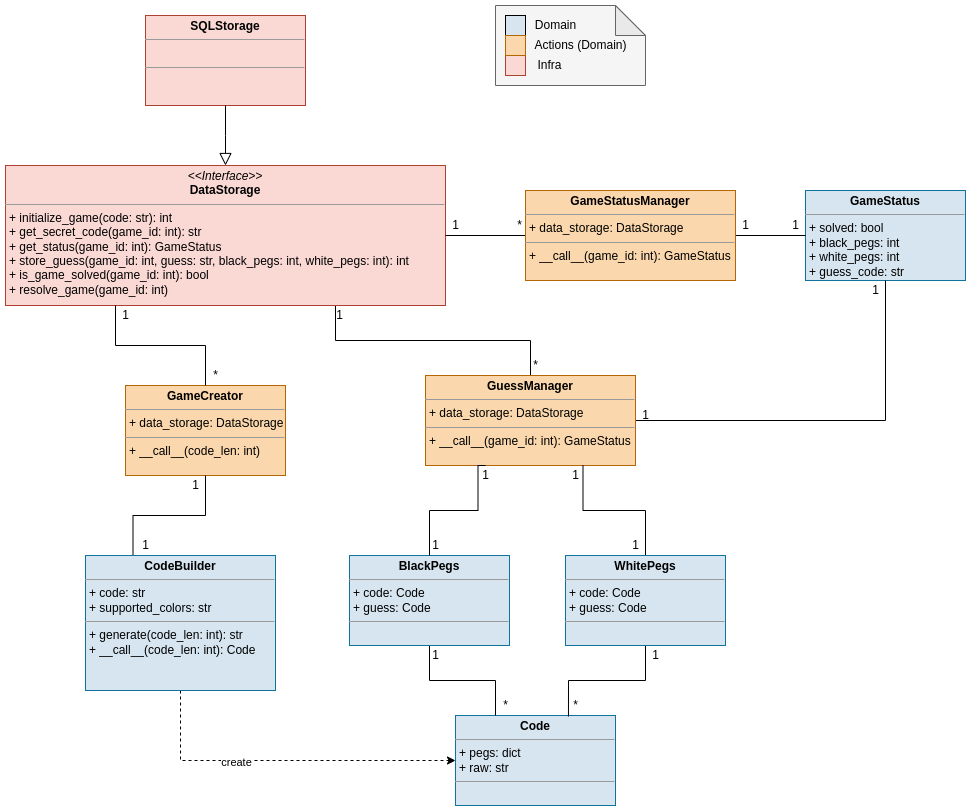

The diagram above was exported from draw.io. Its source (the exported page's mxGraphModel, read from the mxfile embedded in the PNG):
<mxGraphModel dx="1422" dy="1937" grid="1" gridSize="10" guides="1" tooltips="1" connect="1" arrows="1" fold="1" page="1" pageScale="1" pageWidth="827" pageHeight="1169" math="0" shadow="0">
  <root>
    <mxCell id="WIyWlLk6GJQsqaUBKTNV-0" />
    <mxCell id="WIyWlLk6GJQsqaUBKTNV-1" parent="WIyWlLk6GJQsqaUBKTNV-0" />
    <mxCell id="Ziuu0tUwD023WUvDv8rH-91" value="" style="shape=note;whiteSpace=wrap;html=1;backgroundOutline=1;darkOpacity=0.05;fillColor=#f5f5f5;fontColor=#333333;strokeColor=#666666;" vertex="1" parent="WIyWlLk6GJQsqaUBKTNV-1">
      <mxGeometry x="560" y="-30" width="150" height="80" as="geometry" />
    </mxCell>
    <mxCell id="Ziuu0tUwD023WUvDv8rH-51" style="edgeStyle=orthogonalEdgeStyle;rounded=0;orthogonalLoop=1;jettySize=auto;html=1;exitX=0.75;exitY=1;exitDx=0;exitDy=0;startArrow=none;startFill=0;endArrow=none;endFill=0;" edge="1" parent="WIyWlLk6GJQsqaUBKTNV-1" source="Ziuu0tUwD023WUvDv8rH-5" target="Ziuu0tUwD023WUvDv8rH-31">
      <mxGeometry relative="1" as="geometry" />
    </mxCell>
    <mxCell id="Ziuu0tUwD023WUvDv8rH-5" value="&lt;p style=&quot;margin: 0px ; margin-top: 4px ; text-align: center&quot;&gt;&lt;i&gt;&amp;lt;&amp;lt;Interface&amp;gt;&amp;gt;&lt;/i&gt;&lt;br&gt;&lt;b&gt;DataStorage&lt;/b&gt;&lt;/p&gt;&lt;hr size=&quot;1&quot;&gt;&lt;p style=&quot;margin: 0px ; margin-left: 4px&quot;&gt;+&amp;nbsp;initialize_game(code: str): int&lt;br&gt;+ get_secret_code(game_id: int): str&lt;/p&gt;&lt;p style=&quot;margin: 0px ; margin-left: 4px&quot;&gt;+&amp;nbsp;get_status(game_id: int): GameStatus&lt;/p&gt;&lt;p style=&quot;margin: 0px ; margin-left: 4px&quot;&gt;+&amp;nbsp;store_guess(game_id: int, guess: str, black_pegs: int, white_pegs: int): int&lt;/p&gt;&lt;p style=&quot;margin: 0px ; margin-left: 4px&quot;&gt;+&amp;nbsp;is_game_solved(game_id: int): bool&lt;/p&gt;&lt;p style=&quot;margin: 0px ; margin-left: 4px&quot;&gt;+&amp;nbsp;resolve_game(game_id: int)&lt;/p&gt;" style="verticalAlign=top;align=left;overflow=fill;fontSize=12;fontFamily=Helvetica;html=1;fillColor=#fad9d5;strokeColor=#ae4132;" vertex="1" parent="WIyWlLk6GJQsqaUBKTNV-1">
      <mxGeometry x="70" y="130" width="440" height="140" as="geometry" />
    </mxCell>
    <mxCell id="Ziuu0tUwD023WUvDv8rH-7" value="&lt;p style=&quot;margin: 0px ; margin-top: 4px ; text-align: center&quot;&gt;&lt;b&gt;SQLStorage&lt;/b&gt;&lt;br&gt;&lt;/p&gt;&lt;hr size=&quot;1&quot;&gt;&lt;p style=&quot;margin: 0px ; margin-left: 4px&quot;&gt;&lt;br&gt;&lt;/p&gt;&lt;hr size=&quot;1&quot;&gt;&lt;p style=&quot;margin: 0px ; margin-left: 4px&quot;&gt;&lt;br&gt;&lt;/p&gt;" style="verticalAlign=top;align=left;overflow=fill;fontSize=12;fontFamily=Helvetica;html=1;fillColor=#fad9d5;strokeColor=#ae4132;" vertex="1" parent="WIyWlLk6GJQsqaUBKTNV-1">
      <mxGeometry x="210" y="-20" width="160" height="90" as="geometry" />
    </mxCell>
    <mxCell id="Ziuu0tUwD023WUvDv8rH-8" value="" style="endArrow=block;endSize=10;endFill=0;shadow=0;strokeWidth=1;rounded=0;edgeStyle=elbowEdgeStyle;elbow=vertical;exitX=0.5;exitY=1;exitDx=0;exitDy=0;" edge="1" parent="WIyWlLk6GJQsqaUBKTNV-1" source="Ziuu0tUwD023WUvDv8rH-7" target="Ziuu0tUwD023WUvDv8rH-5">
      <mxGeometry width="160" relative="1" as="geometry">
        <mxPoint x="580" y="822" as="sourcePoint" />
        <mxPoint x="470" y="720" as="targetPoint" />
      </mxGeometry>
    </mxCell>
    <mxCell id="Ziuu0tUwD023WUvDv8rH-9" value="&lt;p style=&quot;margin: 0px ; margin-top: 4px ; text-align: center&quot;&gt;&lt;b&gt;GameCreator&lt;/b&gt;&lt;/p&gt;&lt;hr size=&quot;1&quot;&gt;&lt;p style=&quot;margin: 0px ; margin-left: 4px&quot;&gt;+ data_storage: DataStorage&lt;/p&gt;&lt;hr size=&quot;1&quot;&gt;&lt;p style=&quot;margin: 0px ; margin-left: 4px&quot;&gt;+ __call__(code_len: int)&lt;/p&gt;" style="verticalAlign=top;align=left;overflow=fill;fontSize=12;fontFamily=Helvetica;html=1;fillColor=#fad7ac;strokeColor=#b46504;" vertex="1" parent="WIyWlLk6GJQsqaUBKTNV-1">
      <mxGeometry x="190" y="350" width="160" height="90" as="geometry" />
    </mxCell>
    <mxCell id="Ziuu0tUwD023WUvDv8rH-47" style="edgeStyle=orthogonalEdgeStyle;rounded=0;orthogonalLoop=1;jettySize=auto;html=1;exitX=0.25;exitY=0;exitDx=0;exitDy=0;entryX=0.5;entryY=1;entryDx=0;entryDy=0;endArrow=none;endFill=0;startArrow=none;startFill=0;" edge="1" parent="WIyWlLk6GJQsqaUBKTNV-1" source="Ziuu0tUwD023WUvDv8rH-14" target="Ziuu0tUwD023WUvDv8rH-9">
      <mxGeometry relative="1" as="geometry" />
    </mxCell>
    <mxCell id="Ziuu0tUwD023WUvDv8rH-49" style="edgeStyle=orthogonalEdgeStyle;rounded=0;orthogonalLoop=1;jettySize=auto;html=1;exitX=0.5;exitY=1;exitDx=0;exitDy=0;entryX=0;entryY=0.5;entryDx=0;entryDy=0;dashed=1;startArrow=none;startFill=0;endArrow=classic;endFill=1;" edge="1" parent="WIyWlLk6GJQsqaUBKTNV-1" source="Ziuu0tUwD023WUvDv8rH-14" target="Ziuu0tUwD023WUvDv8rH-15">
      <mxGeometry relative="1" as="geometry" />
    </mxCell>
    <mxCell id="Ziuu0tUwD023WUvDv8rH-50" value="create" style="edgeLabel;html=1;align=center;verticalAlign=middle;resizable=0;points=[];" vertex="1" connectable="0" parent="Ziuu0tUwD023WUvDv8rH-49">
      <mxGeometry x="-0.2769" y="-1" relative="1" as="geometry">
        <mxPoint as="offset" />
      </mxGeometry>
    </mxCell>
    <mxCell id="Ziuu0tUwD023WUvDv8rH-14" value="&lt;p style=&quot;margin: 0px ; margin-top: 4px ; text-align: center&quot;&gt;&lt;b&gt;CodeBuilder&lt;/b&gt;&lt;/p&gt;&lt;hr size=&quot;1&quot;&gt;&lt;p style=&quot;margin: 0px ; margin-left: 4px&quot;&gt;+ code: str&lt;/p&gt;&lt;p style=&quot;margin: 0px ; margin-left: 4px&quot;&gt;+ supported_colors: str&lt;/p&gt;&lt;hr size=&quot;1&quot;&gt;&lt;p style=&quot;margin: 0px ; margin-left: 4px&quot;&gt;+ generate(code_len: int): str&lt;/p&gt;&lt;p style=&quot;margin: 0px ; margin-left: 4px&quot;&gt;+ __call__(code_len: int): Code&lt;br&gt;&lt;/p&gt;" style="verticalAlign=top;align=left;overflow=fill;fontSize=12;fontFamily=Helvetica;html=1;fillColor=#D6E5F0;strokeColor=#10739e;" vertex="1" parent="WIyWlLk6GJQsqaUBKTNV-1">
      <mxGeometry x="150" y="520" width="190" height="135" as="geometry" />
    </mxCell>
    <mxCell id="Ziuu0tUwD023WUvDv8rH-15" value="&lt;p style=&quot;margin: 0px ; margin-top: 4px ; text-align: center&quot;&gt;&lt;b&gt;Code&lt;/b&gt;&lt;/p&gt;&lt;hr size=&quot;1&quot;&gt;&lt;p style=&quot;margin: 0px ; margin-left: 4px&quot;&gt;+ pegs: dict&lt;/p&gt;&lt;p style=&quot;margin: 0px ; margin-left: 4px&quot;&gt;+ raw: str&lt;/p&gt;&lt;hr size=&quot;1&quot;&gt;&lt;p style=&quot;margin: 0px ; margin-left: 4px&quot;&gt;&lt;br&gt;&lt;/p&gt;" style="verticalAlign=top;align=left;overflow=fill;fontSize=12;fontFamily=Helvetica;html=1;fillColor=#D6E5F0;strokeColor=#10739e;" vertex="1" parent="WIyWlLk6GJQsqaUBKTNV-1">
      <mxGeometry x="520" y="680" width="160" height="90" as="geometry" />
    </mxCell>
    <mxCell id="Ziuu0tUwD023WUvDv8rH-10" style="edgeStyle=orthogonalEdgeStyle;rounded=0;orthogonalLoop=1;jettySize=auto;html=1;entryX=0.25;entryY=1;entryDx=0;entryDy=0;endArrow=none;endFill=0;" edge="1" parent="WIyWlLk6GJQsqaUBKTNV-1" source="Ziuu0tUwD023WUvDv8rH-9" target="Ziuu0tUwD023WUvDv8rH-5">
      <mxGeometry relative="1" as="geometry" />
    </mxCell>
    <mxCell id="Ziuu0tUwD023WUvDv8rH-22" style="edgeStyle=orthogonalEdgeStyle;rounded=0;orthogonalLoop=1;jettySize=auto;html=1;entryX=1;entryY=0.5;entryDx=0;entryDy=0;endArrow=none;endFill=0;exitX=0;exitY=0.5;exitDx=0;exitDy=0;" edge="1" parent="WIyWlLk6GJQsqaUBKTNV-1" source="Ziuu0tUwD023WUvDv8rH-21" target="Ziuu0tUwD023WUvDv8rH-5">
      <mxGeometry relative="1" as="geometry" />
    </mxCell>
    <mxCell id="Ziuu0tUwD023WUvDv8rH-25" value="&lt;p style=&quot;margin: 0px ; margin-top: 4px ; text-align: center&quot;&gt;&lt;b&gt;GameStatus&lt;/b&gt;&lt;/p&gt;&lt;hr size=&quot;1&quot;&gt;&lt;p style=&quot;margin: 0px ; margin-left: 4px&quot;&gt;+ solved: bool&lt;/p&gt;&lt;p style=&quot;margin: 0px ; margin-left: 4px&quot;&gt;+ black_pegs: int&lt;/p&gt;&lt;p style=&quot;margin: 0px ; margin-left: 4px&quot;&gt;+ white_pegs: int&lt;/p&gt;&lt;p style=&quot;margin: 0px ; margin-left: 4px&quot;&gt;+ guess_code: str&lt;/p&gt;&lt;hr size=&quot;1&quot;&gt;&lt;p style=&quot;margin: 0px ; margin-left: 4px&quot;&gt;&lt;br&gt;&lt;/p&gt;" style="verticalAlign=top;align=left;overflow=fill;fontSize=12;fontFamily=Helvetica;html=1;fillColor=#D6E5F0;strokeColor=#10739e;gradientColor=none;" vertex="1" parent="WIyWlLk6GJQsqaUBKTNV-1">
      <mxGeometry x="870" y="155" width="160" height="90" as="geometry" />
    </mxCell>
    <mxCell id="Ziuu0tUwD023WUvDv8rH-56" style="edgeStyle=orthogonalEdgeStyle;rounded=0;orthogonalLoop=1;jettySize=auto;html=1;exitX=1;exitY=0.5;exitDx=0;exitDy=0;entryX=0.5;entryY=1;entryDx=0;entryDy=0;startArrow=none;startFill=0;endArrow=none;endFill=0;" edge="1" parent="WIyWlLk6GJQsqaUBKTNV-1" source="Ziuu0tUwD023WUvDv8rH-31" target="Ziuu0tUwD023WUvDv8rH-25">
      <mxGeometry relative="1" as="geometry" />
    </mxCell>
    <mxCell id="Ziuu0tUwD023WUvDv8rH-31" value="&lt;p style=&quot;margin: 0px ; margin-top: 4px ; text-align: center&quot;&gt;&lt;b&gt;GuessManager&lt;/b&gt;&lt;/p&gt;&lt;hr size=&quot;1&quot;&gt;&lt;p style=&quot;margin: 0px ; margin-left: 4px&quot;&gt;+ data_storage: DataStorage&lt;/p&gt;&lt;hr size=&quot;1&quot;&gt;&lt;p style=&quot;margin: 0px ; margin-left: 4px&quot;&gt;+ __call__(game_id: int):&amp;nbsp;GameStatus&lt;/p&gt;" style="verticalAlign=top;align=left;overflow=fill;fontSize=12;fontFamily=Helvetica;html=1;fillColor=#fad7ac;strokeColor=#b46504;" vertex="1" parent="WIyWlLk6GJQsqaUBKTNV-1">
      <mxGeometry x="490" y="340" width="210" height="90" as="geometry" />
    </mxCell>
    <mxCell id="Ziuu0tUwD023WUvDv8rH-52" style="edgeStyle=orthogonalEdgeStyle;rounded=0;orthogonalLoop=1;jettySize=auto;html=1;exitX=0.5;exitY=0;exitDx=0;exitDy=0;entryX=0.25;entryY=1;entryDx=0;entryDy=0;startArrow=none;startFill=0;endArrow=none;endFill=0;" edge="1" parent="WIyWlLk6GJQsqaUBKTNV-1" target="Ziuu0tUwD023WUvDv8rH-31">
      <mxGeometry relative="1" as="geometry">
        <mxPoint x="550" y="430" as="sourcePoint" />
      </mxGeometry>
    </mxCell>
    <mxCell id="Ziuu0tUwD023WUvDv8rH-54" style="edgeStyle=orthogonalEdgeStyle;rounded=0;orthogonalLoop=1;jettySize=auto;html=1;exitX=0.5;exitY=1;exitDx=0;exitDy=0;entryX=0.25;entryY=0;entryDx=0;entryDy=0;startArrow=none;startFill=0;endArrow=none;endFill=0;" edge="1" parent="WIyWlLk6GJQsqaUBKTNV-1" source="Ziuu0tUwD023WUvDv8rH-38" target="Ziuu0tUwD023WUvDv8rH-15">
      <mxGeometry relative="1" as="geometry" />
    </mxCell>
    <mxCell id="Ziuu0tUwD023WUvDv8rH-38" value="&lt;p style=&quot;margin: 0px ; margin-top: 4px ; text-align: center&quot;&gt;&lt;b&gt;BlackPegs&lt;/b&gt;&lt;/p&gt;&lt;hr size=&quot;1&quot;&gt;&lt;p style=&quot;margin: 0px ; margin-left: 4px&quot;&gt;+ code: Code&lt;/p&gt;&lt;p style=&quot;margin: 0px ; margin-left: 4px&quot;&gt;+ guess: Code&lt;br&gt;&lt;/p&gt;&lt;hr size=&quot;1&quot;&gt;&lt;p style=&quot;margin: 0px ; margin-left: 4px&quot;&gt;&lt;br&gt;&lt;/p&gt;" style="verticalAlign=top;align=left;overflow=fill;fontSize=12;fontFamily=Helvetica;html=1;fillColor=#D6E5F0;strokeColor=#10739e;" vertex="1" parent="WIyWlLk6GJQsqaUBKTNV-1">
      <mxGeometry x="414" y="520" width="160" height="90" as="geometry" />
    </mxCell>
    <mxCell id="Ziuu0tUwD023WUvDv8rH-53" style="edgeStyle=orthogonalEdgeStyle;rounded=0;orthogonalLoop=1;jettySize=auto;html=1;exitX=0.5;exitY=0;exitDx=0;exitDy=0;entryX=0.75;entryY=1;entryDx=0;entryDy=0;startArrow=none;startFill=0;endArrow=none;endFill=0;" edge="1" parent="WIyWlLk6GJQsqaUBKTNV-1" source="Ziuu0tUwD023WUvDv8rH-40" target="Ziuu0tUwD023WUvDv8rH-31">
      <mxGeometry relative="1" as="geometry" />
    </mxCell>
    <mxCell id="Ziuu0tUwD023WUvDv8rH-55" style="edgeStyle=orthogonalEdgeStyle;rounded=0;orthogonalLoop=1;jettySize=auto;html=1;exitX=0.5;exitY=1;exitDx=0;exitDy=0;entryX=0.706;entryY=0.011;entryDx=0;entryDy=0;entryPerimeter=0;startArrow=none;startFill=0;endArrow=none;endFill=0;" edge="1" parent="WIyWlLk6GJQsqaUBKTNV-1" source="Ziuu0tUwD023WUvDv8rH-40" target="Ziuu0tUwD023WUvDv8rH-15">
      <mxGeometry relative="1" as="geometry" />
    </mxCell>
    <mxCell id="Ziuu0tUwD023WUvDv8rH-40" value="&lt;p style=&quot;margin: 0px ; margin-top: 4px ; text-align: center&quot;&gt;&lt;b&gt;WhitePegs&lt;/b&gt;&lt;/p&gt;&lt;hr size=&quot;1&quot;&gt;&lt;p style=&quot;margin: 0px ; margin-left: 4px&quot;&gt;+ code: Code&lt;/p&gt;&lt;p style=&quot;margin: 0px ; margin-left: 4px&quot;&gt;+ guess: Code&lt;br&gt;&lt;/p&gt;&lt;hr size=&quot;1&quot;&gt;&lt;p style=&quot;margin: 0px ; margin-left: 4px&quot;&gt;&lt;br&gt;&lt;/p&gt;" style="verticalAlign=top;align=left;overflow=fill;fontSize=12;fontFamily=Helvetica;html=1;fillColor=#D6E5F0;strokeColor=#10739e;" vertex="1" parent="WIyWlLk6GJQsqaUBKTNV-1">
      <mxGeometry x="630" y="520" width="160" height="90" as="geometry" />
    </mxCell>
    <mxCell id="Ziuu0tUwD023WUvDv8rH-48" style="edgeStyle=orthogonalEdgeStyle;rounded=0;orthogonalLoop=1;jettySize=auto;html=1;exitX=1;exitY=0.5;exitDx=0;exitDy=0;entryX=0;entryY=0.5;entryDx=0;entryDy=0;startArrow=none;startFill=0;endArrow=none;endFill=0;" edge="1" parent="WIyWlLk6GJQsqaUBKTNV-1" source="Ziuu0tUwD023WUvDv8rH-21" target="Ziuu0tUwD023WUvDv8rH-25">
      <mxGeometry relative="1" as="geometry" />
    </mxCell>
    <mxCell id="Ziuu0tUwD023WUvDv8rH-21" value="&lt;p style=&quot;margin: 0px ; margin-top: 4px ; text-align: center&quot;&gt;&lt;b&gt;GameStatusManager&lt;/b&gt;&lt;/p&gt;&lt;hr size=&quot;1&quot;&gt;&lt;p style=&quot;margin: 0px ; margin-left: 4px&quot;&gt;+ data_storage: DataStorage&lt;/p&gt;&lt;hr size=&quot;1&quot;&gt;&lt;p style=&quot;margin: 0px ; margin-left: 4px&quot;&gt;+ __call__(game_id: int):&amp;nbsp;GameStatus&lt;/p&gt;" style="verticalAlign=top;align=left;overflow=fill;fontSize=12;fontFamily=Helvetica;html=1;fillColor=#fad7ac;strokeColor=#b46504;" vertex="1" parent="WIyWlLk6GJQsqaUBKTNV-1">
      <mxGeometry x="590" y="155" width="210" height="90" as="geometry" />
    </mxCell>
    <mxCell id="Ziuu0tUwD023WUvDv8rH-57" value="1" style="text;html=1;align=center;verticalAlign=middle;resizable=0;points=[];autosize=1;strokeColor=none;fillColor=none;" vertex="1" parent="WIyWlLk6GJQsqaUBKTNV-1">
      <mxGeometry x="180" y="270" width="20" height="20" as="geometry" />
    </mxCell>
    <mxCell id="Ziuu0tUwD023WUvDv8rH-59" value="1" style="text;html=1;align=center;verticalAlign=middle;resizable=0;points=[];autosize=1;strokeColor=none;fillColor=none;" vertex="1" parent="WIyWlLk6GJQsqaUBKTNV-1">
      <mxGeometry x="394" y="270" width="20" height="20" as="geometry" />
    </mxCell>
    <mxCell id="Ziuu0tUwD023WUvDv8rH-60" value="1" style="text;html=1;align=center;verticalAlign=middle;resizable=0;points=[];autosize=1;strokeColor=none;fillColor=none;" vertex="1" parent="WIyWlLk6GJQsqaUBKTNV-1">
      <mxGeometry x="510" y="180" width="20" height="20" as="geometry" />
    </mxCell>
    <mxCell id="Ziuu0tUwD023WUvDv8rH-61" value="1" style="text;html=1;align=center;verticalAlign=middle;resizable=0;points=[];autosize=1;strokeColor=none;fillColor=none;" vertex="1" parent="WIyWlLk6GJQsqaUBKTNV-1">
      <mxGeometry x="930" y="245" width="20" height="20" as="geometry" />
    </mxCell>
    <mxCell id="Ziuu0tUwD023WUvDv8rH-62" value="1" style="text;html=1;align=center;verticalAlign=middle;resizable=0;points=[];autosize=1;strokeColor=none;fillColor=none;" vertex="1" parent="WIyWlLk6GJQsqaUBKTNV-1">
      <mxGeometry x="700" y="370" width="20" height="20" as="geometry" />
    </mxCell>
    <mxCell id="Ziuu0tUwD023WUvDv8rH-63" value="1" style="text;html=1;align=center;verticalAlign=middle;resizable=0;points=[];autosize=1;strokeColor=none;fillColor=none;" vertex="1" parent="WIyWlLk6GJQsqaUBKTNV-1">
      <mxGeometry x="200" y="500" width="20" height="20" as="geometry" />
    </mxCell>
    <mxCell id="Ziuu0tUwD023WUvDv8rH-64" value="1" style="text;html=1;align=center;verticalAlign=middle;resizable=0;points=[];autosize=1;strokeColor=none;fillColor=none;" vertex="1" parent="WIyWlLk6GJQsqaUBKTNV-1">
      <mxGeometry x="250" y="440" width="20" height="20" as="geometry" />
    </mxCell>
    <mxCell id="Ziuu0tUwD023WUvDv8rH-66" value="" style="edgeStyle=orthogonalEdgeStyle;rounded=0;orthogonalLoop=1;jettySize=auto;html=1;exitX=0.5;exitY=0;exitDx=0;exitDy=0;entryX=0.25;entryY=1;entryDx=0;entryDy=0;startArrow=none;startFill=0;endArrow=none;endFill=0;" edge="1" parent="WIyWlLk6GJQsqaUBKTNV-1" source="Ziuu0tUwD023WUvDv8rH-38" target="Ziuu0tUwD023WUvDv8rH-31">
      <mxGeometry relative="1" as="geometry">
        <mxPoint x="494" y="520" as="sourcePoint" />
        <mxPoint x="545" y="450" as="targetPoint" />
      </mxGeometry>
    </mxCell>
    <mxCell id="Ziuu0tUwD023WUvDv8rH-67" value="1" style="text;html=1;align=center;verticalAlign=middle;resizable=0;points=[];autosize=1;strokeColor=none;fillColor=none;" vertex="1" parent="WIyWlLk6GJQsqaUBKTNV-1">
      <mxGeometry x="490" y="500" width="20" height="20" as="geometry" />
    </mxCell>
    <mxCell id="Ziuu0tUwD023WUvDv8rH-68" value="1" style="text;html=1;align=center;verticalAlign=middle;resizable=0;points=[];autosize=1;strokeColor=none;fillColor=none;" vertex="1" parent="WIyWlLk6GJQsqaUBKTNV-1">
      <mxGeometry x="690" y="500" width="20" height="20" as="geometry" />
    </mxCell>
    <mxCell id="Ziuu0tUwD023WUvDv8rH-72" value="1" style="text;html=1;align=center;verticalAlign=middle;resizable=0;points=[];autosize=1;strokeColor=none;fillColor=none;" vertex="1" parent="WIyWlLk6GJQsqaUBKTNV-1">
      <mxGeometry x="630" y="430" width="20" height="20" as="geometry" />
    </mxCell>
    <mxCell id="Ziuu0tUwD023WUvDv8rH-73" value="1" style="text;html=1;align=center;verticalAlign=middle;resizable=0;points=[];autosize=1;strokeColor=none;fillColor=none;" vertex="1" parent="WIyWlLk6GJQsqaUBKTNV-1">
      <mxGeometry x="540" y="430" width="20" height="20" as="geometry" />
    </mxCell>
    <mxCell id="Ziuu0tUwD023WUvDv8rH-74" value="1" style="text;html=1;align=center;verticalAlign=middle;resizable=0;points=[];autosize=1;strokeColor=none;fillColor=none;" vertex="1" parent="WIyWlLk6GJQsqaUBKTNV-1">
      <mxGeometry x="490" y="610" width="20" height="20" as="geometry" />
    </mxCell>
    <mxCell id="Ziuu0tUwD023WUvDv8rH-75" value="1" style="text;html=1;align=center;verticalAlign=middle;resizable=0;points=[];autosize=1;strokeColor=none;fillColor=none;" vertex="1" parent="WIyWlLk6GJQsqaUBKTNV-1">
      <mxGeometry x="710" y="610" width="20" height="20" as="geometry" />
    </mxCell>
    <mxCell id="Ziuu0tUwD023WUvDv8rH-76" value="*" style="text;html=1;align=center;verticalAlign=middle;resizable=0;points=[];autosize=1;strokeColor=none;fillColor=none;" vertex="1" parent="WIyWlLk6GJQsqaUBKTNV-1">
      <mxGeometry x="560" y="660" width="20" height="20" as="geometry" />
    </mxCell>
    <mxCell id="Ziuu0tUwD023WUvDv8rH-78" value="*" style="text;html=1;align=center;verticalAlign=middle;resizable=0;points=[];autosize=1;strokeColor=none;fillColor=none;" vertex="1" parent="WIyWlLk6GJQsqaUBKTNV-1">
      <mxGeometry x="630" y="660" width="20" height="20" as="geometry" />
    </mxCell>
    <mxCell id="Ziuu0tUwD023WUvDv8rH-79" value="*" style="text;html=1;align=center;verticalAlign=middle;resizable=0;points=[];autosize=1;strokeColor=none;fillColor=none;" vertex="1" parent="WIyWlLk6GJQsqaUBKTNV-1">
      <mxGeometry x="270" y="330" width="20" height="20" as="geometry" />
    </mxCell>
    <mxCell id="Ziuu0tUwD023WUvDv8rH-80" value="*" style="text;html=1;align=center;verticalAlign=middle;resizable=0;points=[];autosize=1;strokeColor=none;fillColor=none;" vertex="1" parent="WIyWlLk6GJQsqaUBKTNV-1">
      <mxGeometry x="590" y="320" width="20" height="20" as="geometry" />
    </mxCell>
    <mxCell id="Ziuu0tUwD023WUvDv8rH-81" value="*" style="text;html=1;align=center;verticalAlign=middle;resizable=0;points=[];autosize=1;strokeColor=none;fillColor=none;" vertex="1" parent="WIyWlLk6GJQsqaUBKTNV-1">
      <mxGeometry x="574" y="180" width="20" height="20" as="geometry" />
    </mxCell>
    <mxCell id="Ziuu0tUwD023WUvDv8rH-83" value="" style="rounded=0;whiteSpace=wrap;html=1;fillColor=#D6E5F0;gradientColor=none;" vertex="1" parent="WIyWlLk6GJQsqaUBKTNV-1">
      <mxGeometry x="570" y="-20" width="20" height="20" as="geometry" />
    </mxCell>
    <mxCell id="Ziuu0tUwD023WUvDv8rH-84" value="Domain" style="text;html=1;align=center;verticalAlign=middle;resizable=0;points=[];autosize=1;strokeColor=none;fillColor=none;" vertex="1" parent="WIyWlLk6GJQsqaUBKTNV-1">
      <mxGeometry x="590" y="-20" width="60" height="20" as="geometry" />
    </mxCell>
    <mxCell id="Ziuu0tUwD023WUvDv8rH-85" value="" style="rounded=0;whiteSpace=wrap;html=1;fillColor=#fad9d5;strokeColor=#ae4132;" vertex="1" parent="WIyWlLk6GJQsqaUBKTNV-1">
      <mxGeometry x="570" y="20" width="20" height="20" as="geometry" />
    </mxCell>
    <mxCell id="Ziuu0tUwD023WUvDv8rH-86" value="Infra" style="text;html=1;align=center;verticalAlign=middle;resizable=0;points=[];autosize=1;strokeColor=none;fillColor=none;" vertex="1" parent="WIyWlLk6GJQsqaUBKTNV-1">
      <mxGeometry x="594" y="20" width="40" height="20" as="geometry" />
    </mxCell>
    <mxCell id="Ziuu0tUwD023WUvDv8rH-87" value="" style="rounded=0;whiteSpace=wrap;html=1;fillColor=#fad7ac;strokeColor=#b46504;" vertex="1" parent="WIyWlLk6GJQsqaUBKTNV-1">
      <mxGeometry x="570" width="20" height="20" as="geometry" />
    </mxCell>
    <mxCell id="Ziuu0tUwD023WUvDv8rH-88" value="Actions (Domain)" style="text;html=1;align=center;verticalAlign=middle;resizable=0;points=[];autosize=1;strokeColor=none;fillColor=none;" vertex="1" parent="WIyWlLk6GJQsqaUBKTNV-1">
      <mxGeometry x="590" width="110" height="20" as="geometry" />
    </mxCell>
    <mxCell id="Ziuu0tUwD023WUvDv8rH-94" value="1" style="text;html=1;align=center;verticalAlign=middle;resizable=0;points=[];autosize=1;strokeColor=none;fillColor=none;" vertex="1" parent="WIyWlLk6GJQsqaUBKTNV-1">
      <mxGeometry x="800" y="180" width="20" height="20" as="geometry" />
    </mxCell>
    <mxCell id="Ziuu0tUwD023WUvDv8rH-95" value="1" style="text;html=1;align=center;verticalAlign=middle;resizable=0;points=[];autosize=1;strokeColor=none;fillColor=none;" vertex="1" parent="WIyWlLk6GJQsqaUBKTNV-1">
      <mxGeometry x="850" y="180" width="20" height="20" as="geometry" />
    </mxCell>
  </root>
</mxGraphModel>